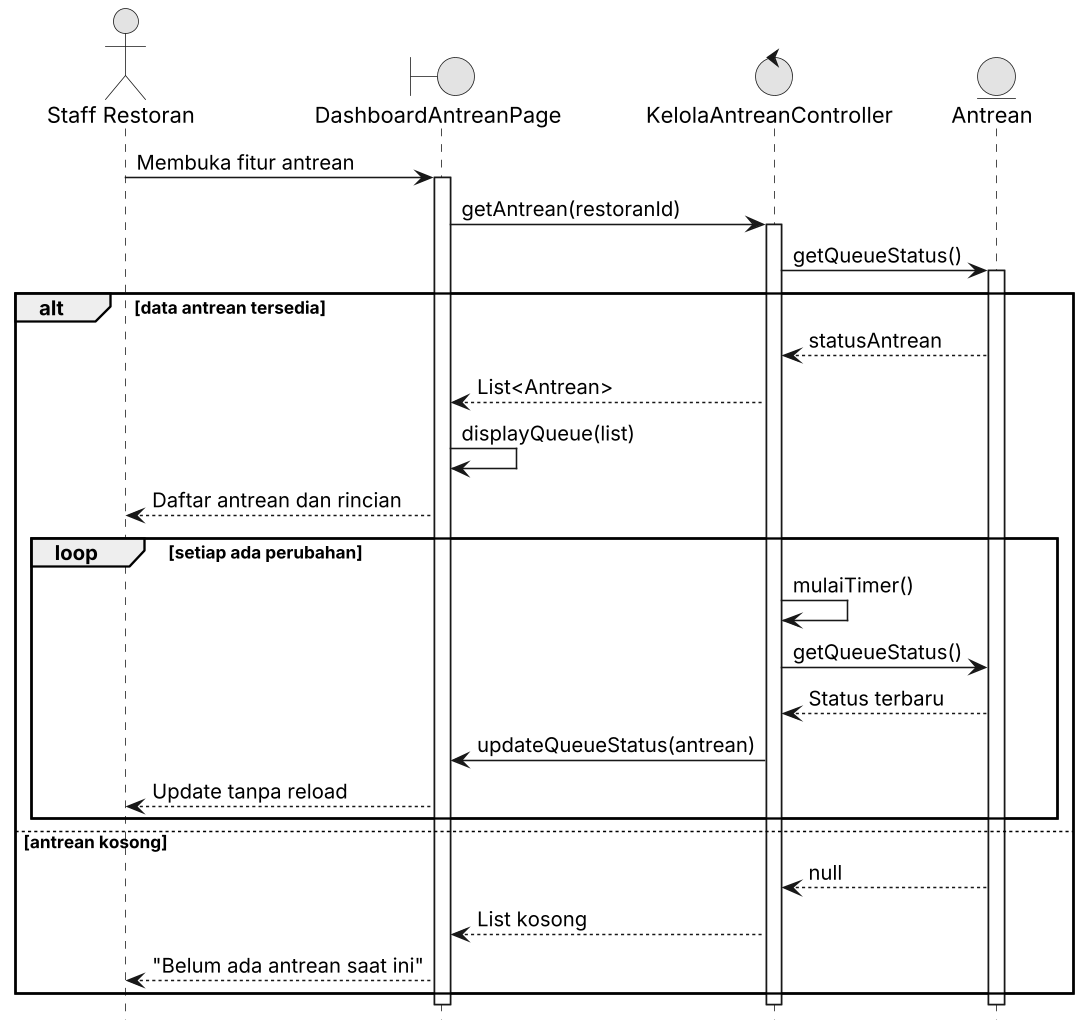

The diagram above was rendered by PlantUML. Its source (embedded in the PNG):
@startuml UC09_Sequence
skinparamlocked dpi 150
skinparam monochrome true
skinparam shadowing false
hide footbox

actor "Staff Restoran" as staff
boundary "DashboardAntreanPage" as ui
control "KelolaAntreanController" as ctrl
entity "Antrean" as antrean

staff -> ui : Membuka fitur antrean
activate ui
ui -> ctrl : getAntrean(restoranId)
activate ctrl
ctrl -> antrean : getQueueStatus()
activate antrean

alt data antrean tersedia
    antrean --> ctrl : statusAntrean
    ctrl --> ui : List<Antrean>
    ui -> ui : displayQueue(list)
    ui --> staff : Daftar antrean dan rincian
    loop setiap ada perubahan
        ctrl -> ctrl : mulaiTimer()
        ctrl -> antrean : getQueueStatus()
        antrean --> ctrl : Status terbaru
        ctrl -> ui : updateQueueStatus(antrean)
        ui --> staff : Update tanpa reload
    end
else antrean kosong
    antrean --> ctrl : null
    ctrl --> ui : List kosong
    ui --> staff : "Belum ada antrean saat ini"
end

deactivate antrean
deactivate ctrl
deactivate ui
@enduml